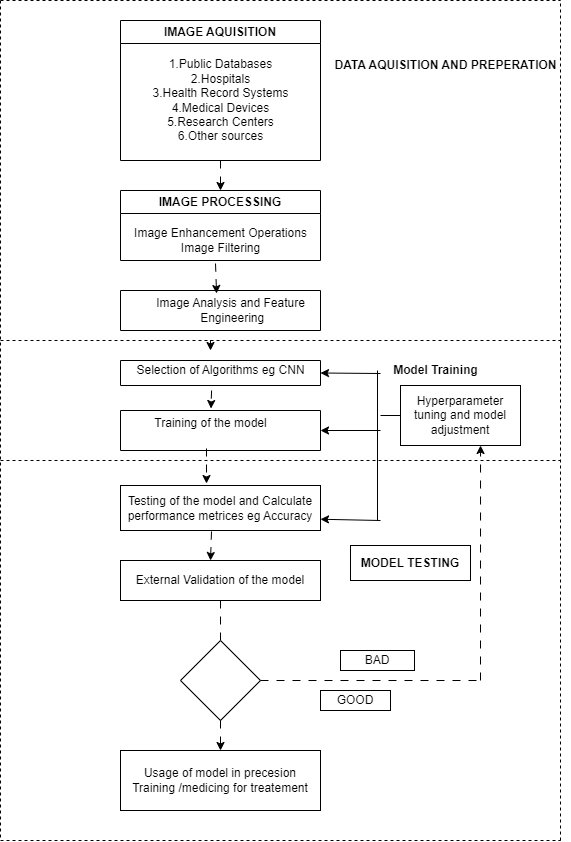

The diagram above was exported from draw.io. Its source (the exported page's mxGraphModel, read from the mxfile embedded in the PNG):
<mxGraphModel dx="880" dy="426" grid="1" gridSize="10" guides="1" tooltips="1" connect="1" arrows="1" fold="1" page="1" pageScale="1" pageWidth="827" pageHeight="1169" math="0" shadow="0">
  <root>
    <mxCell id="0" />
    <mxCell id="1" parent="0" />
    <mxCell id="VxHU4NqdoXVsgNcfjEgB-1" value="" style="endArrow=none;dashed=1;html=1;rounded=0;" edge="1" parent="1">
      <mxGeometry width="50" height="50" relative="1" as="geometry">
        <mxPoint x="120" y="40" as="sourcePoint" />
        <mxPoint x="680" y="40" as="targetPoint" />
      </mxGeometry>
    </mxCell>
    <mxCell id="VxHU4NqdoXVsgNcfjEgB-3" value="" style="endArrow=none;dashed=1;html=1;rounded=0;" edge="1" parent="1">
      <mxGeometry width="50" height="50" relative="1" as="geometry">
        <mxPoint x="120" y="40" as="sourcePoint" />
        <mxPoint x="120" y="880" as="targetPoint" />
      </mxGeometry>
    </mxCell>
    <mxCell id="VxHU4NqdoXVsgNcfjEgB-4" value="" style="endArrow=none;dashed=1;html=1;rounded=0;" edge="1" parent="1">
      <mxGeometry width="50" height="50" relative="1" as="geometry">
        <mxPoint x="680" y="880" as="sourcePoint" />
        <mxPoint x="680" y="40" as="targetPoint" />
      </mxGeometry>
    </mxCell>
    <mxCell id="VxHU4NqdoXVsgNcfjEgB-5" value="" style="endArrow=none;dashed=1;html=1;rounded=0;" edge="1" parent="1">
      <mxGeometry width="50" height="50" relative="1" as="geometry">
        <mxPoint x="120" y="880" as="sourcePoint" />
        <mxPoint x="680" y="880" as="targetPoint" />
      </mxGeometry>
    </mxCell>
    <mxCell id="VxHU4NqdoXVsgNcfjEgB-6" value="IMAGE AQUISITION" style="swimlane;whiteSpace=wrap;html=1;" vertex="1" parent="1">
      <mxGeometry x="240" y="60" width="200" height="140" as="geometry" />
    </mxCell>
    <mxCell id="VxHU4NqdoXVsgNcfjEgB-7" value="1.Public Databases&lt;div&gt;2.Hospitals&lt;/div&gt;&lt;div&gt;3.Health Record Systems&lt;/div&gt;&lt;div&gt;4.Medical Devices&lt;/div&gt;&lt;div&gt;5.Research Centers&lt;/div&gt;&lt;div&gt;6.Other sources&lt;/div&gt;" style="text;html=1;align=center;verticalAlign=middle;resizable=0;points=[];autosize=1;strokeColor=none;fillColor=none;" vertex="1" parent="VxHU4NqdoXVsgNcfjEgB-6">
      <mxGeometry x="20" y="30" width="160" height="100" as="geometry" />
    </mxCell>
    <mxCell id="VxHU4NqdoXVsgNcfjEgB-8" value="IMAGE PROCESSING" style="swimlane;whiteSpace=wrap;html=1;" vertex="1" parent="1">
      <mxGeometry x="240" y="230" width="200" height="70" as="geometry" />
    </mxCell>
    <mxCell id="VxHU4NqdoXVsgNcfjEgB-9" value="Image Enhancement Operations&lt;div&gt;Image Filtering&lt;/div&gt;" style="text;html=1;align=center;verticalAlign=middle;resizable=0;points=[];autosize=1;strokeColor=none;fillColor=none;" vertex="1" parent="VxHU4NqdoXVsgNcfjEgB-8">
      <mxGeometry y="30" width="200" height="40" as="geometry" />
    </mxCell>
    <mxCell id="VxHU4NqdoXVsgNcfjEgB-12" value="" style="swimlane;startSize=0;" vertex="1" parent="1">
      <mxGeometry x="240" y="330" width="200" height="40" as="geometry" />
    </mxCell>
    <mxCell id="VxHU4NqdoXVsgNcfjEgB-13" value="Image Analysis and Feature&lt;div&gt;&amp;nbsp;Engineering&lt;/div&gt;" style="text;html=1;align=center;verticalAlign=middle;resizable=0;points=[];autosize=1;strokeColor=none;fillColor=none;" vertex="1" parent="VxHU4NqdoXVsgNcfjEgB-12">
      <mxGeometry x="25" width="170" height="40" as="geometry" />
    </mxCell>
    <mxCell id="VxHU4NqdoXVsgNcfjEgB-14" value="" style="endArrow=none;dashed=1;html=1;rounded=0;" edge="1" parent="1">
      <mxGeometry width="50" height="50" relative="1" as="geometry">
        <mxPoint x="120" y="380" as="sourcePoint" />
        <mxPoint x="680" y="380" as="targetPoint" />
      </mxGeometry>
    </mxCell>
    <mxCell id="VxHU4NqdoXVsgNcfjEgB-15" value="&lt;b&gt;DATA AQUISITION AND PREPERATION&lt;/b&gt;" style="text;html=1;align=center;verticalAlign=middle;resizable=0;points=[];autosize=1;strokeColor=none;fillColor=none;glass=0;" vertex="1" parent="1">
      <mxGeometry x="440" y="90" width="250" height="30" as="geometry" />
    </mxCell>
    <mxCell id="VxHU4NqdoXVsgNcfjEgB-16" value="" style="endArrow=classic;html=1;rounded=0;exitX=0.5;exitY=1;exitDx=0;exitDy=0;flowAnimation=1;" edge="1" parent="1" source="VxHU4NqdoXVsgNcfjEgB-6" target="VxHU4NqdoXVsgNcfjEgB-8">
      <mxGeometry width="50" height="50" relative="1" as="geometry">
        <mxPoint x="360" y="260" as="sourcePoint" />
        <mxPoint x="410" y="210" as="targetPoint" />
      </mxGeometry>
    </mxCell>
    <mxCell id="VxHU4NqdoXVsgNcfjEgB-22" value="" style="endArrow=classic;html=1;rounded=0;exitX=0.475;exitY=1.075;exitDx=0;exitDy=0;exitPerimeter=0;entryX=0.418;entryY=0.075;entryDx=0;entryDy=0;entryPerimeter=0;flowAnimation=1;" edge="1" parent="1" source="VxHU4NqdoXVsgNcfjEgB-9" target="VxHU4NqdoXVsgNcfjEgB-13">
      <mxGeometry width="50" height="50" relative="1" as="geometry">
        <mxPoint x="360" y="260" as="sourcePoint" />
        <mxPoint x="410" y="210" as="targetPoint" />
      </mxGeometry>
    </mxCell>
    <mxCell id="VxHU4NqdoXVsgNcfjEgB-28" value="" style="swimlane;startSize=0;" vertex="1" parent="1">
      <mxGeometry x="240" y="400" width="200" height="25" as="geometry">
        <mxRectangle x="240" y="400" width="200" height="80" as="alternateBounds" />
      </mxGeometry>
    </mxCell>
    <mxCell id="VxHU4NqdoXVsgNcfjEgB-31" value="Selection of Algorithms eg CNN" style="text;html=1;align=center;verticalAlign=middle;resizable=0;points=[];autosize=1;strokeColor=none;fillColor=none;" vertex="1" parent="VxHU4NqdoXVsgNcfjEgB-28">
      <mxGeometry x="5" y="-5" width="190" height="30" as="geometry" />
    </mxCell>
    <mxCell id="VxHU4NqdoXVsgNcfjEgB-33" value="" style="swimlane;startSize=0;" vertex="1" collapsed="1" parent="1">
      <mxGeometry x="240" y="450" width="200" height="40" as="geometry">
        <mxRectangle x="160" y="430" width="200" height="50" as="alternateBounds" />
      </mxGeometry>
    </mxCell>
    <mxCell id="VxHU4NqdoXVsgNcfjEgB-34" value="Training of the model" style="text;html=1;align=center;verticalAlign=middle;resizable=0;points=[];autosize=1;strokeColor=none;fillColor=none;" vertex="1" parent="1">
      <mxGeometry x="260" y="448" width="140" height="30" as="geometry" />
    </mxCell>
    <mxCell id="VxHU4NqdoXVsgNcfjEgB-35" value="" style="endArrow=classic;html=1;rounded=0;flowAnimation=1;" edge="1" parent="1">
      <mxGeometry width="50" height="50" relative="1" as="geometry">
        <mxPoint x="330" y="380" as="sourcePoint" />
        <mxPoint x="330" y="390" as="targetPoint" />
      </mxGeometry>
    </mxCell>
    <mxCell id="VxHU4NqdoXVsgNcfjEgB-36" value="" style="endArrow=classic;html=1;rounded=0;exitX=0.453;exitY=1.167;exitDx=0;exitDy=0;exitPerimeter=0;flowAnimation=1;" edge="1" parent="1" source="VxHU4NqdoXVsgNcfjEgB-31" target="VxHU4NqdoXVsgNcfjEgB-34">
      <mxGeometry width="50" height="50" relative="1" as="geometry">
        <mxPoint x="240" y="550" as="sourcePoint" />
        <mxPoint x="290" y="500" as="targetPoint" />
      </mxGeometry>
    </mxCell>
    <mxCell id="VxHU4NqdoXVsgNcfjEgB-38" value="" style="endArrow=none;dashed=1;html=1;rounded=0;" edge="1" parent="1">
      <mxGeometry width="50" height="50" relative="1" as="geometry">
        <mxPoint x="120" y="500" as="sourcePoint" />
        <mxPoint x="680" y="500" as="targetPoint" />
      </mxGeometry>
    </mxCell>
    <mxCell id="VxHU4NqdoXVsgNcfjEgB-39" value="&lt;b&gt;Model Training&lt;/b&gt;" style="text;html=1;align=center;verticalAlign=middle;resizable=0;points=[];autosize=1;strokeColor=none;fillColor=none;" vertex="1" parent="1">
      <mxGeometry x="500" y="395" width="110" height="30" as="geometry" />
    </mxCell>
    <mxCell id="VxHU4NqdoXVsgNcfjEgB-40" value="Hyperparameter tuning and model adjustment" style="rounded=0;whiteSpace=wrap;html=1;" vertex="1" parent="1">
      <mxGeometry x="520" y="425" width="120" height="60" as="geometry" />
    </mxCell>
    <mxCell id="VxHU4NqdoXVsgNcfjEgB-41" value="" style="endArrow=classic;html=1;rounded=0;entryX=1;entryY=0.5;entryDx=0;entryDy=0;" edge="1" parent="1" target="VxHU4NqdoXVsgNcfjEgB-28">
      <mxGeometry width="50" height="50" relative="1" as="geometry">
        <mxPoint x="500" y="413" as="sourcePoint" />
        <mxPoint x="290" y="500" as="targetPoint" />
      </mxGeometry>
    </mxCell>
    <mxCell id="VxHU4NqdoXVsgNcfjEgB-42" value="" style="endArrow=classic;html=1;rounded=0;entryX=1;entryY=0.5;entryDx=0;entryDy=0;" edge="1" parent="1" target="VxHU4NqdoXVsgNcfjEgB-33">
      <mxGeometry width="50" height="50" relative="1" as="geometry">
        <mxPoint x="500" y="470" as="sourcePoint" />
        <mxPoint x="290" y="500" as="targetPoint" />
      </mxGeometry>
    </mxCell>
    <mxCell id="VxHU4NqdoXVsgNcfjEgB-43" value="" style="endArrow=none;html=1;rounded=0;" edge="1" parent="1">
      <mxGeometry width="50" height="50" relative="1" as="geometry">
        <mxPoint x="497" y="560" as="sourcePoint" />
        <mxPoint x="497" y="410" as="targetPoint" />
      </mxGeometry>
    </mxCell>
    <mxCell id="VxHU4NqdoXVsgNcfjEgB-44" value="Testing of the model and Calculate performance metrices eg Accuracy" style="rounded=0;whiteSpace=wrap;html=1;" vertex="1" parent="1">
      <mxGeometry x="240" y="525" width="200" height="45" as="geometry" />
    </mxCell>
    <mxCell id="VxHU4NqdoXVsgNcfjEgB-45" value="" style="endArrow=classic;html=1;rounded=0;entryX=1;entryY=0.75;entryDx=0;entryDy=0;" edge="1" parent="1" target="VxHU4NqdoXVsgNcfjEgB-44">
      <mxGeometry width="50" height="50" relative="1" as="geometry">
        <mxPoint x="500" y="560" as="sourcePoint" />
        <mxPoint x="290" y="500" as="targetPoint" />
      </mxGeometry>
    </mxCell>
    <mxCell id="VxHU4NqdoXVsgNcfjEgB-46" value="" style="endArrow=none;html=1;rounded=0;exitX=0;exitY=0.5;exitDx=0;exitDy=0;" edge="1" parent="1" source="VxHU4NqdoXVsgNcfjEgB-40">
      <mxGeometry width="50" height="50" relative="1" as="geometry">
        <mxPoint x="240" y="550" as="sourcePoint" />
        <mxPoint x="500" y="455" as="targetPoint" />
      </mxGeometry>
    </mxCell>
    <mxCell id="VxHU4NqdoXVsgNcfjEgB-47" value="External Validation of the model" style="rounded=0;whiteSpace=wrap;html=1;" vertex="1" parent="1">
      <mxGeometry x="240" y="600" width="200" height="40" as="geometry" />
    </mxCell>
    <mxCell id="VxHU4NqdoXVsgNcfjEgB-49" value="" style="endArrow=none;html=1;rounded=0;entryX=0.5;entryY=1;entryDx=0;entryDy=0;flowAnimation=1;" edge="1" parent="1" target="VxHU4NqdoXVsgNcfjEgB-47">
      <mxGeometry width="50" height="50" relative="1" as="geometry">
        <mxPoint x="340" y="680" as="sourcePoint" />
        <mxPoint x="290" y="610" as="targetPoint" />
      </mxGeometry>
    </mxCell>
    <mxCell id="VxHU4NqdoXVsgNcfjEgB-50" value="" style="rhombus;whiteSpace=wrap;html=1;" vertex="1" parent="1">
      <mxGeometry x="300" y="680" width="80" height="80" as="geometry" />
    </mxCell>
    <mxCell id="VxHU4NqdoXVsgNcfjEgB-51" value="" style="endArrow=classic;html=1;rounded=0;exitX=0.5;exitY=1;exitDx=0;exitDy=0;flowAnimation=1;" edge="1" parent="1" source="VxHU4NqdoXVsgNcfjEgB-50">
      <mxGeometry width="50" height="50" relative="1" as="geometry">
        <mxPoint x="240" y="750" as="sourcePoint" />
        <mxPoint x="340" y="790" as="targetPoint" />
      </mxGeometry>
    </mxCell>
    <mxCell id="VxHU4NqdoXVsgNcfjEgB-52" value="Usage of model in precesion Training /medicing for treatement" style="rounded=0;whiteSpace=wrap;html=1;" vertex="1" parent="1">
      <mxGeometry x="240" y="790" width="200" height="60" as="geometry" />
    </mxCell>
    <mxCell id="VxHU4NqdoXVsgNcfjEgB-54" value="" style="endArrow=none;html=1;rounded=0;exitX=1;exitY=0.5;exitDx=0;exitDy=0;flowAnimation=1;" edge="1" parent="1" source="VxHU4NqdoXVsgNcfjEgB-50">
      <mxGeometry width="50" height="50" relative="1" as="geometry">
        <mxPoint x="240" y="720" as="sourcePoint" />
        <mxPoint x="600" y="720" as="targetPoint" />
      </mxGeometry>
    </mxCell>
    <mxCell id="VxHU4NqdoXVsgNcfjEgB-56" value="" style="endArrow=classic;html=1;rounded=0;entryX=0.667;entryY=1;entryDx=0;entryDy=0;entryPerimeter=0;flowAnimation=1;" edge="1" parent="1" target="VxHU4NqdoXVsgNcfjEgB-40">
      <mxGeometry width="50" height="50" relative="1" as="geometry">
        <mxPoint x="600" y="720" as="sourcePoint" />
        <mxPoint x="310" y="580" as="targetPoint" />
      </mxGeometry>
    </mxCell>
    <mxCell id="VxHU4NqdoXVsgNcfjEgB-57" value="&lt;b&gt;MODEL TESTING&lt;/b&gt;" style="rounded=0;whiteSpace=wrap;html=1;" vertex="1" parent="1">
      <mxGeometry x="470" y="585" width="120" height="35" as="geometry" />
    </mxCell>
    <mxCell id="VxHU4NqdoXVsgNcfjEgB-58" value="" style="endArrow=classic;html=1;rounded=0;exitX=0.43;exitY=0.95;exitDx=0;exitDy=0;exitPerimeter=0;entryX=0.43;entryY=-0.044;entryDx=0;entryDy=0;entryPerimeter=0;flowAnimation=1;" edge="1" parent="1" source="VxHU4NqdoXVsgNcfjEgB-33" target="VxHU4NqdoXVsgNcfjEgB-44">
      <mxGeometry width="50" height="50" relative="1" as="geometry">
        <mxPoint x="260" y="630" as="sourcePoint" />
        <mxPoint x="310" y="580" as="targetPoint" />
      </mxGeometry>
    </mxCell>
    <mxCell id="VxHU4NqdoXVsgNcfjEgB-59" value="" style="endArrow=classic;html=1;rounded=0;exitX=0.455;exitY=1.022;exitDx=0;exitDy=0;exitPerimeter=0;entryX=0.45;entryY=0;entryDx=0;entryDy=0;entryPerimeter=0;flowAnimation=1;" edge="1" parent="1" source="VxHU4NqdoXVsgNcfjEgB-44" target="VxHU4NqdoXVsgNcfjEgB-47">
      <mxGeometry width="50" height="50" relative="1" as="geometry">
        <mxPoint x="260" y="630" as="sourcePoint" />
        <mxPoint x="310" y="580" as="targetPoint" />
      </mxGeometry>
    </mxCell>
    <mxCell id="VxHU4NqdoXVsgNcfjEgB-60" value="BAD" style="whiteSpace=wrap;html=1;" vertex="1" parent="1">
      <mxGeometry x="460" y="690" width="74" height="20" as="geometry" />
    </mxCell>
    <mxCell id="VxHU4NqdoXVsgNcfjEgB-62" value="GOOD" style="whiteSpace=wrap;html=1;" vertex="1" parent="1">
      <mxGeometry x="440" y="730" width="70" height="20" as="geometry" />
    </mxCell>
  </root>
</mxGraphModel>